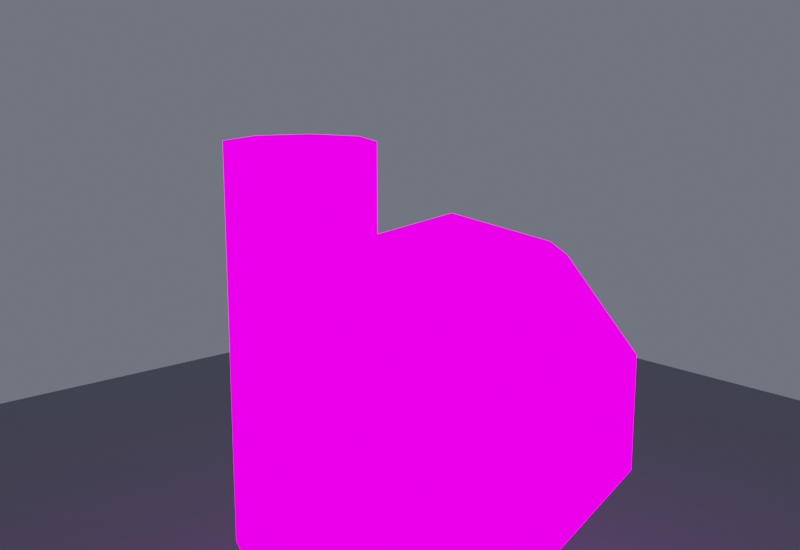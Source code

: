 # Source: SM_Station_AsteroidHab_01_Nav_NavGreen.blend  (saved by Blender 5.2.44; exported with 4.5.12 LTS)
import bpy
from mathutils import Matrix  # noqa: F401  (used for matrix-valued properties, if any)

bpy.ops.wm.read_factory_settings(use_empty=True)
scene = bpy.context.scene
scene.name = 'Scene'

# ---- images (referenced by path relative to the original .blend; pixels are not part of the script)
import os
ASSET_DIR = os.environ.get("B2B_ASSET_DIR", "")  # directory of the original .blend (textures are referenced by path, not embedded)
HERE = os.path.dirname(os.path.abspath(__file__))  # packed textures are extracted next to this script under _unpacked/

def load_image(name, relpath, width, height, colorspace="sRGB"):
    """Load a texture the original file referenced (path relative to the .blend, or extracted next to this script)."""
    p = next((c for c in (os.path.join(HERE, relpath), os.path.join(ASSET_DIR, relpath)) if relpath and os.path.exists(c)), "")
    if p:
        img = bpy.data.images.load(p, check_existing=True)
        img.name = name
    else:  # same state as the original file: an image datablock whose file is absent (Cycles renders it pink)
        img = bpy.data.images.new(name, width, height)
        img.source = "FILE"
        img.filepath = "//" + (relpath or name)
    img.colorspace_settings.name = colorspace
    return img
img_t_station_hab_d_png = load_image('T_Station_Hab_D.png', 'T_Station_Hab_D.png', 1024, 1024, 'sRGB')
img_t_station_hab_r_png = load_image('T_Station_Hab_R.png', 'T_Station_Hab_R.png', 1024, 1024, 'Non-Color')
img_t_station_hab_m_png = load_image('T_Station_Hab_M.png', 'T_Station_Hab_M.png', 1024, 1024, 'Non-Color')
img_t_station_hab_n_png = load_image('T_Station_Hab_N.png', 'T_Station_Hab_N.png', 1024, 1024, 'Non-Color')
img_t_station_hab_e_png = load_image('T_Station_Hab_E.png', 'T_Station_Hab_E.png', 1024, 1024, 'sRGB')

# ---- materials (node trees are filled in below, after node groups)
mat_scenepbr = bpy.data.materials.new('ScenePBR')
mat_floor = bpy.data.materials.new('Floor')

# ---- material node trees
mat_scenepbr.use_nodes = True; mat_scenepbr.node_tree.nodes.clear()
_N = mat_scenepbr.node_tree.nodes; _L = mat_scenepbr.node_tree.links
n0 = _N.new('ShaderNodeOutputMaterial'); n0.name = 'Material Output'; n0.location = (600, 0)
n1 = _N.new('ShaderNodeBsdfPrincipled'); n1.name = 'Principled BSDF'; n1.location = (250, 0)
n1.inputs[10].default_value = 0.005
n2 = _N.new('ShaderNodeTexImage'); n2.name = 'Image Texture'; n2.location = (-600, 0)
n2.image = img_t_station_hab_d_png
n3 = _N.new('ShaderNodeMixRGB'); n3.name = 'Mix (Legacy)'; n3.location = (0, 0)
n3.inputs[0].default_value = 0.65
n3.inputs[2].default_value = (0.55, 0.57, 0.62, 1.0)
n4 = _N.new('ShaderNodeTexImage'); n4.name = 'Image Texture.001'; n4.location = (-600, -300)
n4.image = img_t_station_hab_r_png
n5 = _N.new('ShaderNodeTexImage'); n5.name = 'Image Texture.002'; n5.location = (-600, -500)
n5.image = img_t_station_hab_m_png
n6 = _N.new('ShaderNodeTexImage'); n6.name = 'Image Texture.003'; n6.location = (-600, -200)
n6.image = img_t_station_hab_n_png
n7 = _N.new('ShaderNodeNormalMap'); n7.name = 'Normal Map'; n7.location = (0, -200)
n7.width = 160
n8 = _N.new('ShaderNodeTexImage'); n8.name = 'Image Texture.004'; n8.location = (-600, 250)
n8.image = img_t_station_hab_e_png
n9 = _N.new('ShaderNodeEmission'); n9.name = 'Emission'; n9.location = (100, 260)
n9.inputs[1].default_value = 2.0
n10 = _N.new('ShaderNodeMixShader'); n10.name = 'Mix Shader'; n10.location = (430, 120)
n11 = _N.new('ShaderNodeSeparateColor'); n11.name = 'Separate Color'; n11.location = (-150, 400)
n12 = _N.new('ShaderNodeMath'); n12.name = 'Math'; n12.location = (0, 0)
n12.operation = 'MULTIPLY_ADD'
n12.inputs[1].default_value = 3.0
_L.new(n2.outputs[0], n3.inputs[1])
_L.new(n3.outputs[0], n1.inputs[0])
_L.new(n4.outputs[0], n1.inputs[2])
_L.new(n5.outputs[0], n1.inputs[1])
_L.new(n6.outputs[0], n7.inputs[1])
_L.new(n7.outputs[0], n1.inputs[5])
_L.new(n8.outputs[0], n9.inputs[0])
_L.new(n8.outputs[0], n11.inputs[0])
_L.new(n11.outputs[0], n12.inputs[0])
_L.new(n12.outputs[0], n10.inputs[0])
_L.new(n1.outputs[0], n10.inputs[1])
_L.new(n9.outputs[0], n10.inputs[2])
_L.new(n10.outputs[0], n0.inputs[0])
n0.is_active_output = True
mat_floor.use_nodes = True; mat_floor.node_tree.nodes.clear()
_N = mat_floor.node_tree.nodes; _L = mat_floor.node_tree.links
n0 = _N.new('ShaderNodeBsdfPrincipled'); n0.name = 'Principled BSDF'; n0.location = (-200, 100)
n0.inputs[0].default_value = (0.18, 0.19, 0.22, 1.0)
n0.inputs[2].default_value = 0.4
n0.inputs[10].default_value = 0.005
n1 = _N.new('ShaderNodeOutputMaterial'); n1.name = 'Material Output'; n1.location = (200, 100)
_L.new(n0.outputs[0], n1.inputs[0])
n1.is_active_output = True

# ---- world
world_sr = bpy.data.worlds.new('SR'); scene.world = world_sr
world_sr.use_nodes = True; world_sr.node_tree.nodes.clear()
_N = world_sr.node_tree.nodes; _L = world_sr.node_tree.links
n0 = _N.new('ShaderNodeBackground'); n0.name = 'Background'; n0.location = (0, 0)
n0.inputs[0].default_value = (0.12, 0.13, 0.16, 1.0)
n0.inputs[1].default_value = 0.8
n1 = _N.new('ShaderNodeOutputWorld'); n1.name = 'World Output'; n1.location = (0, 0)
_L.new(n0.outputs[0], n1.inputs[0])
n1.is_active_output = True

# ---- cameras
cam_camera = bpy.data.cameras.new('Camera')
cam_camera.dof.use_dof = True
cam_camera.dof.focus_distance = 76.02
cam_camera.dof.aperture_fstop = 5.6

# ---- lights
light_area = bpy.data.lights.new('Area', 'AREA')
light_area.color = (1.0, 0.98, 0.92)
light_area.energy = 1200.0
light_area.size = 52.04
light_area.size_y = 1.0
light_area_001 = bpy.data.lights.new('Area.001', 'AREA')
light_area_001.color = (0.5, 0.6, 1.0)
light_area_001.energy = 1200.0
light_area_001.size = 52.04
light_area_001.size_y = 1.0
light_area_002 = bpy.data.lights.new('Area.002', 'AREA')
light_area_002.color = (0.7, 0.8, 1.0)
light_area_002.energy = 700.0
light_area_002.size = 41.63
light_area_002.size_y = 1.0

# ---- meshes
me_cylinder_070 = bpy.data.meshes.new('Cylinder.070')
me_cylinder_070.from_pydata([(-1.214e-07, -5.591, -16.1), (-1.214e-07, -5.591, 16.1), (4.066, -7.275, -16.1), (4.066, -7.275, 16.1), (5.75, -11.34, -16.1), (5.75, -11.34, 16.1), (4.066, -15.41, -16.1), (4.066, -15.41, 16.1), (-1.214e-07, -17.09, -16.1), (-1.214e-07, -17.09, 16.1), (-4.066, -15.41, -16.1), (-4.066, -15.41, 16.1), (-5.75, -11.34, -16.1), (-5.75, -11.34, 16.1), (-4.066, -7.275, -16.1), (-4.066, -7.275, 16.1), (-1.214e-07, 4.759, 12.65), (-1.214e-07, 4.759, -12.65), (4.37, 10.77, 10.23), (7.072, 14.49, 3.909), (7.072, 14.49, -3.909), (4.37, 10.77, -10.23), (7.072, 7.057, 10.23), (11.44, 8.477, 3.909), (11.44, 8.477, -3.909), (7.072, 7.057, -10.23), (7.072, 2.462, 10.23), (11.44, 1.042, 3.909), (11.44, 1.042, -3.909), (7.072, 2.462, -10.23), (4.37, -1.256, 10.23), (7.072, -4.974, 3.909), (7.072, -4.974, -3.909), (4.37, -1.256, -10.23), (3.554e-07, -2.676, 10.23), (3.554e-07, -7.271, 3.909), (3.554e-07, -7.271, -3.909), (3.554e-07, -2.676, -10.23), (-4.37, -1.256, 10.23), (-7.072, -4.974, 3.909), (-7.072, -4.974, -3.909), (-4.37, -1.256, -10.23), (-7.072, 2.462, 10.23), (-11.44, 1.042, 3.909), (-11.44, 1.042, -3.909), (-7.072, 2.462, -10.23), (-7.072, 7.057, 10.23), (-11.44, 8.477, 3.909), (-11.44, 8.477, -3.909), (-7.072, 7.057, -10.23), (-4.37, 10.77, 10.23), (-7.072, 14.49, 3.909), (-7.072, 14.49, -3.909), (-4.37, 10.77, -10.23), (-1.075e-06, 12.19, 10.23), (-1.552e-06, 16.79, 3.909), (-1.552e-06, 16.79, -3.909), (-1.075e-06, 12.19, -10.23)], [], [(0, 1, 3, 2), (2, 3, 5, 4), (4, 5, 7, 6), (6, 7, 9, 8), (8, 9, 11, 10), (10, 11, 13, 12), (3, 1, 15, 13, 11, 9, 7, 5), (12, 13, 15, 14), (14, 15, 1, 0), (0, 2, 4, 6, 8, 10, 12, 14), (55, 54, 18, 19), (17, 57, 21), (56, 55, 19, 20), (54, 16, 18), (57, 56, 20, 21), (21, 20, 24, 25), (19, 18, 22, 23), (17, 21, 25), (20, 19, 23, 24), (18, 16, 22), (25, 24, 28, 29), (23, 22, 26, 27), (17, 25, 29), (24, 23, 27, 28), (22, 16, 26), (29, 28, 32, 33), (27, 26, 30, 31), (17, 29, 33), (28, 27, 31, 32), (26, 16, 30), (33, 32, 36, 37), (31, 30, 34, 35), (17, 33, 37), (32, 31, 35, 36), (30, 16, 34), (37, 36, 40, 41), (35, 34, 38, 39), (17, 37, 41), (36, 35, 39, 40), (34, 16, 38), (41, 40, 44, 45), (39, 38, 42, 43), (17, 41, 45), (40, 39, 43, 44), (38, 16, 42), (45, 44, 48, 49), (43, 42, 46, 47), (17, 45, 49), (44, 43, 47, 48), (42, 16, 46), (49, 48, 52, 53), (47, 46, 50, 51), (17, 49, 53), (48, 47, 51, 52), (46, 16, 50), (53, 52, 56, 57), (51, 50, 54, 55), (17, 53, 57), (52, 51, 55, 56), (50, 16, 54)])
me_cylinder_070.polygons.foreach_set('use_smooth', [True] * 60)
_k = set([(0, 1), (0, 2), (0, 14), (1, 3), (1, 15), (2, 3), (2, 4), (3, 5), (4, 5), (4, 6), (5, 7), (6, 7), (6, 8), (7, 9), (8, 9), (8, 10), (9, 11), (10, 11), (10, 12), (11, 13), (12, 13), (12, 14), (13, 15), (14, 15), (16, 18), (16, 22), (16, 26), (16, 30), (16, 34), (16, 38), (16, 42), (16, 46), (16, 50), (16, 54), (17, 21), (17, 25), (17, 29), (17, 33), (17, 37), (17, 41), (17, 45), (17, 49), (17, 53), (17, 57), (18, 19), (18, 22), (18, 54), (19, 20), (19, 23), (19, 55), (20, 21), (20, 24), (20, 56), (21, 25), (21, 57), (22, 23), (22, 26), (23, 24), (23, 27), (24, 25), (24, 28), (25, 29), (26, 27), (26, 30), (27, 28), (27, 31), (28, 29), (28, 32), (29, 33), (30, 31), (30, 34), (31, 32), (31, 35), (32, 33), (32, 36), (33, 37), (34, 35), (34, 38), (35, 36), (35, 39), (36, 37), (36, 40), (37, 41), (38, 39), (38, 42), (39, 40), (39, 43), (40, 41), (40, 44), (41, 45), (42, 43), (42, 46), (43, 44), (43, 47), (44, 45), (44, 48), (45, 49), (46, 47), (46, 50), (47, 48), (47, 51), (48, 49), (48, 52), (49, 53), (50, 51), (50, 54), (51, 52), (51, 55), (52, 53), (52, 56), (53, 57), (54, 55), (55, 56), (56, 57)])
me_cylinder_070.attributes.new('sharp_edge', 'BOOLEAN', 'EDGE').data.foreach_set('value', [ (min(e.vertices), max(e.vertices)) in _k for e in me_cylinder_070.edges])
_uv = me_cylinder_070.uv_layers.new(name='UVMap')
_uv.uv.foreach_set('vector', [1.012, -0.207, 0.8505, -0.207, 0.8505, -0.1867, 1.012, -0.1867, 0.9107, -0.0115, 0.9107, 0.1495, 0.931, 0.1495, 0.931, -0.0115, 0.931, -0.0115, 0.931, 0.1495, 0.9513, 0.1495, 0.9513, -0.0115, 1.012, -0.1867, 0.8505, -0.1867, 0.8505, -0.207, 1.012, -0.207, 1.012, -0.207, 0.8505, -0.207, 0.8505, -0.2273, 1.012, -0.2273, 0.9513, -0.0115, 0.9513, 0.1495, 0.931, 0.1495, 0.931, -0.0115, 1.187, 0.08933, 1.207, 0.09775, 1.227, 0.08933, 1.236, 0.069, 1.227, 0.04867, 1.207, 0.04025, 1.187, 0.04867, 1.178, 0.069, 0.931, -0.0115, 0.931, 0.1495, 0.9107, 0.1495, 0.9107, -0.0115, 1.012, -0.2273, 0.8505, -0.2273, 0.8505, -0.207, 1.012, -0.207, 1.207, 0.09775, 1.187, 0.08933, 1.178, 0.069, 1.187, 0.04867, 1.207, 0.04025, 1.227, 0.04867, 1.236, 0.069, 1.227, 0.08933, 0.9115, -0.207, 0.8798, -0.207, 0.8798, -0.1851, 0.9115, -0.1716, 1.207, 0.1495, 1.207, 0.1867, 1.185, 0.1796, 0.9505, -0.207, 0.9115, -0.207, 0.9115, -0.1716, 0.9505, -0.1716, 1.207, 0.1867, 1.207, 0.1495, 1.185, 0.1796, 0.9822, -0.207, 0.9505, -0.207, 0.9505, -0.1716, 0.9822, -0.1851, 0.8204, 0.01783, 0.8018, 0.04945, 0.8319, 0.04945, 0.839, 0.01783, 0.8018, 0.08855, 0.8204, 0.1202, 0.839, 0.1202, 0.8319, 0.08855, 1.207, 0.1495, 1.185, 0.1796, 1.172, 0.161, 0.8018, 0.04945, 0.8018, 0.08855, 0.8319, 0.08855, 0.8319, 0.04945, 1.185, 0.1796, 1.207, 0.1495, 1.172, 0.161, 0.839, 0.01783, 0.8319, 0.04945, 0.8691, 0.04945, 0.862, 0.01783, 0.8319, 0.08855, 0.839, 0.1202, 0.862, 0.1202, 0.8691, 0.08855, 1.207, 0.1495, 1.172, 0.161, 1.172, 0.138, 0.8319, 0.04945, 0.8319, 0.08855, 0.8691, 0.08855, 0.8691, 0.04945, 1.172, 0.161, 1.207, 0.1495, 1.172, 0.138, 0.862, 0.01783, 0.8691, 0.04945, 0.8992, 0.04945, 0.8806, 0.01783, 0.8691, 0.08855, 0.862, 0.1202, 0.8806, 0.1202, 0.8992, 0.08855, 1.207, 0.1495, 1.172, 0.138, 1.185, 0.1194, 0.8691, 0.04945, 0.8691, 0.08855, 0.8992, 0.08855, 0.8992, 0.04945, 1.172, 0.138, 1.207, 0.1495, 1.185, 0.1194, 0.9822, -0.1851, 0.9505, -0.1716, 0.9505, -0.207, 0.9822, -0.207, 0.9115, -0.1716, 0.8798, -0.1851, 0.8798, -0.207, 0.9115, -0.207, 1.207, 0.1495, 1.185, 0.1194, 1.207, 0.1123, 0.9505, -0.1716, 0.9115, -0.1716, 0.9115, -0.207, 0.9505, -0.207, 1.185, 0.1194, 1.207, 0.1495, 1.207, 0.1123, 0.9822, -0.207, 0.9505, -0.207, 0.9505, -0.2424, 0.9822, -0.2289, 0.9115, -0.207, 0.8798, -0.207, 0.8798, -0.2289, 0.9115, -0.2424, 1.207, 0.1495, 1.207, 0.1123, 1.229, 0.1194, 0.9505, -0.207, 0.9115, -0.207, 0.9115, -0.2424, 0.9505, -0.2424, 1.207, 0.1123, 1.207, 0.1495, 1.229, 0.1194, 0.8806, 0.01783, 0.8992, 0.04945, 0.8691, 0.04945, 0.862, 0.01783, 0.8992, 0.08855, 0.8806, 0.1202, 0.862, 0.1202, 0.8691, 0.08855, 1.207, 0.1495, 1.229, 0.1194, 1.242, 0.138, 0.8992, 0.04945, 0.8992, 0.08855, 0.8691, 0.08855, 0.8691, 0.04945, 1.229, 0.1194, 1.207, 0.1495, 1.242, 0.138, 0.862, 0.01783, 0.8691, 0.04945, 0.8319, 0.04945, 0.839, 0.01783, 0.8691, 0.08855, 0.862, 0.1202, 0.839, 0.1202, 0.8319, 0.08855, 1.207, 0.1495, 1.242, 0.138, 1.242, 0.161, 0.8691, 0.04945, 0.8691, 0.08855, 0.8319, 0.08855, 0.8319, 0.04945, 1.242, 0.138, 1.207, 0.1495, 1.242, 0.161, 0.839, 0.01783, 0.8319, 0.04945, 0.8018, 0.04945, 0.8204, 0.01783, 0.8319, 0.08855, 0.839, 0.1202, 0.8204, 0.1202, 0.8018, 0.08855, 1.207, 0.1495, 1.242, 0.161, 1.229, 0.1796, 0.8319, 0.04945, 0.8319, 0.08855, 0.8018, 0.08855, 0.8018, 0.04945, 1.242, 0.161, 1.207, 0.1495, 1.229, 0.1796, 0.9822, -0.2289, 0.9505, -0.2424, 0.9505, -0.207, 0.9822, -0.207, 0.9115, -0.2424, 0.8798, -0.2289, 0.8798, -0.207, 0.9115, -0.207, 1.207, 0.1495, 1.229, 0.1796, 1.207, 0.1867, 0.9505, -0.2424, 0.9115, -0.2424, 0.9115, -0.207, 0.9505, -0.207, 1.229, 0.1796, 1.207, 0.1495, 1.207, 0.1867])
me_cylinder_070.materials.append(mat_scenepbr)
me_cylinder_070.update()
me_cylinder_070.normals_split_custom_set([tuple(v) for v in zip(*[iter([0.3827, 0.9239, 0.0, 0.3827, 0.9239, 0.0, 0.3827, 0.9239, 0.0, 0.3827, 0.9239, 0.0, 0.9239, 0.3827, 0.0, 0.9239, 0.3827, 0.0, 0.9239, 0.3827, 0.0, 0.9239, 0.3827, 0.0, 0.9239, -0.3827, 0.0, 0.9239, -0.3827, 0.0, 0.9239, -0.3827, 0.0, 0.9239, -0.3827, 0.0, 0.3827, -0.9239, 0.0, 0.3827, -0.9239, 0.0, 0.3827, -0.9239, 0.0, 0.3827, -0.9239, 0.0, -0.3827, -0.9239, 0.0, -0.3827, -0.9239, 0.0, -0.3827, -0.9239, 0.0, -0.3827, -0.9239, 0.0, -0.9239, -0.3827, 0.0, -0.9239, -0.3827, 0.0, -0.9239, -0.3827, 0.0, -0.9239, -0.3827, 0.0, 1.632e-07, 0.0, 1.0, 1.632e-07, 0.0, 1.0, 1.632e-07, 0.0, 1.0, 1.632e-07, 0.0, 1.0, 1.632e-07, 0.0, 1.0, 1.632e-07, 0.0, 1.0, 1.632e-07, 0.0, 1.0, 1.632e-07, 0.0, 1.0, -0.9239, 0.3827, 0.0, -0.9239, 0.3827, 0.0, -0.9239, 0.3827, 0.0, -0.9239, 0.3827, 0.0, -0.3827, 0.9239, 0.0, -0.3827, 0.9239, 0.0, -0.3827, 0.9239, 0.0, -0.3827, 0.9239, 0.0, -8.158e-08, 0.0, -1.0, -8.158e-08, 0.0, -1.0, -8.158e-08, 0.0, -1.0, -8.158e-08, 0.0, -1.0, -8.158e-08, 0.0, -1.0, -8.158e-08, 0.0, -1.0, -8.158e-08, 0.0, -1.0, -8.158e-08, 0.0, -1.0, 0.2542, 0.7824, 0.5685, 0.2542, 0.7824, 0.5685, 0.2542, 0.7824, 0.5685, 0.2542, 0.7824, 0.5685, 0.0999, 0.3075, -0.9463, 0.0999, 0.3075, -0.9463, 0.0999, 0.3075, -0.9463, 0.309, 0.9511, 0.0, 0.309, 0.9511, 0.0, 0.309, 0.9511, 0.0, 0.309, 0.9511, 0.0, 0.0999, 0.3075, 0.9463, 0.0999, 0.3075, 0.9463, 0.0999, 0.3075, 0.9463, 0.2542, 0.7824, -0.5685, 0.2542, 0.7824, -0.5685, 0.2542, 0.7824, -0.5685, 0.2542, 0.7824, -0.5685, 0.6656, 0.4836, -0.5685, 0.6656, 0.4836, -0.5685, 0.6656, 0.4836, -0.5685, 0.6656, 0.4836, -0.5685, 0.6656, 0.4836, 0.5685, 0.6656, 0.4836, 0.5685, 0.6656, 0.4836, 0.5685, 0.6656, 0.4836, 0.5685, 0.2615, 0.19, -0.9463, 0.2615, 0.19, -0.9463, 0.2615, 0.19, -0.9463, 0.809, 0.5878, 0.0, 0.809, 0.5878, 0.0, 0.809, 0.5878, 0.0, 0.809, 0.5878, 0.0, 0.2616, 0.19, 0.9463, 0.2616, 0.19, 0.9463, 0.2616, 0.19, 0.9463, 0.8227, 1.65e-07, -0.5685, 0.8227, 1.65e-07, -0.5685, 0.8227, 1.65e-07, -0.5685, 0.8227, 1.65e-07, -0.5685, 0.8227, 1.65e-07, 0.5685, 0.8227, 1.65e-07, 0.5685, 0.8227, 1.65e-07, 0.5685, 0.8227, 1.65e-07, 0.5685, 0.3233, 0.0, -0.9463, 0.3233, 0.0, -0.9463, 0.3233, 0.0, -0.9463, 1.0, 1.312e-07, 0.0, 1.0, 1.312e-07, 0.0, 1.0, 1.312e-07, 0.0, 1.0, 1.312e-07, 0.0, 0.3233, 0.0, 0.9463, 0.3233, 0.0, 0.9463, 0.3233, 0.0, 0.9463, 0.6656, -0.4836, -0.5685, 0.6656, -0.4836, -0.5685, 0.6656, -0.4836, -0.5685, 0.6656, -0.4836, -0.5685, 0.6656, -0.4836, 0.5685, 0.6656, -0.4836, 0.5685, 0.6656, -0.4836, 0.5685, 0.6656, -0.4836, 0.5685, 0.2616, -0.19, -0.9463, 0.2616, -0.19, -0.9463, 0.2616, -0.19, -0.9463, 0.809, -0.5878, 0.0, 0.809, -0.5878, 0.0, 0.809, -0.5878, 0.0, 0.809, -0.5878, 0.0, 0.2616, -0.19, 0.9463, 0.2616, -0.19, 0.9463, 0.2616, -0.19, 0.9463, 0.2542, -0.7824, -0.5685, 0.2542, -0.7824, -0.5685, 0.2542, -0.7824, -0.5685, 0.2542, -0.7824, -0.5685, 0.2542, -0.7824, 0.5685, 0.2542, -0.7824, 0.5685, 0.2542, -0.7824, 0.5685, 0.2542, -0.7824, 0.5685, 0.0999, -0.3075, -0.9463, 0.0999, -0.3075, -0.9463, 0.0999, -0.3075, -0.9463, 0.309, -0.9511, 0.0, 0.309, -0.9511, 0.0, 0.309, -0.9511, 0.0, 0.309, -0.9511, 0.0, 0.0999, -0.3075, 0.9463, 0.0999, -0.3075, 0.9463, 0.0999, -0.3075, 0.9463, -0.2542, -0.7824, -0.5685, -0.2542, -0.7824, -0.5685, -0.2542, -0.7824, -0.5685, -0.2542, -0.7824, -0.5685, -0.2542, -0.7824, 0.5685, -0.2542, -0.7824, 0.5685, -0.2542, -0.7824, 0.5685, -0.2542, -0.7824, 0.5685, -0.0999, -0.3075, -0.9463, -0.0999, -0.3075, -0.9463, -0.0999, -0.3075, -0.9463, -0.309, -0.9511, 0.0, -0.309, -0.9511, 0.0, -0.309, -0.9511, 0.0, -0.309, -0.9511, 0.0, -0.0999, -0.3075, 0.9463, -0.0999, -0.3075, 0.9463, -0.0999, -0.3075, 0.9463, -0.6656, -0.4836, -0.5685, -0.6656, -0.4836, -0.5685, -0.6656, -0.4836, -0.5685, -0.6656, -0.4836, -0.5685, -0.6656, -0.4836, 0.5685, -0.6656, -0.4836, 0.5685, -0.6656, -0.4836, 0.5685, -0.6656, -0.4836, 0.5685, -0.2616, -0.19, -0.9463, -0.2616, -0.19, -0.9463, -0.2616, -0.19, -0.9463, -0.809, -0.5878, 0.0, -0.809, -0.5878, 0.0, -0.809, -0.5878, 0.0, -0.809, -0.5878, 0.0, -0.2616, -0.19, 0.9463, -0.2616, -0.19, 0.9463, -0.2616, -0.19, 0.9463, -0.8227, -1.65e-07, -0.5685, -0.8227, -1.65e-07, -0.5685, -0.8227, -1.65e-07, -0.5685, -0.8227, -1.65e-07, -0.5685, -0.8227, -1.65e-07, 0.5685, -0.8227, -1.65e-07, 0.5685, -0.8227, -1.65e-07, 0.5685, -0.8227, -1.65e-07, 0.5685, -0.3233, 0.0, -0.9463, -0.3233, 0.0, -0.9463, -0.3233, 0.0, -0.9463, -1.0, -1.312e-07, 0.0, -1.0, -1.312e-07, 0.0, -1.0, -1.312e-07, 0.0, -1.0, -1.312e-07, 0.0, -0.3233, 0.0, 0.9463, -0.3233, 0.0, 0.9463, -0.3233, 0.0, 0.9463, -0.6656, 0.4836, -0.5685, -0.6656, 0.4836, -0.5685, -0.6656, 0.4836, -0.5685, -0.6656, 0.4836, -0.5685, -0.6656, 0.4836, 0.5685, -0.6656, 0.4836, 0.5685, -0.6656, 0.4836, 0.5685, -0.6656, 0.4836, 0.5685, -0.2616, 0.19, -0.9463, -0.2616, 0.19, -0.9463, -0.2616, 0.19, -0.9463, -0.809, 0.5878, 0.0, -0.809, 0.5878, 0.0, -0.809, 0.5878, 0.0, -0.809, 0.5878, 0.0, -0.2616, 0.19, 0.9463, -0.2616, 0.19, 0.9463, -0.2616, 0.19, 0.9463, -0.2542, 0.7824, -0.5685, -0.2542, 0.7824, -0.5685, -0.2542, 0.7824, -0.5685, -0.2542, 0.7824, -0.5685, -0.2542, 0.7824, 0.5685, -0.2542, 0.7824, 0.5685, -0.2542, 0.7824, 0.5685, -0.2542, 0.7824, 0.5685, -0.0999, 0.3075, -0.9463, -0.0999, 0.3075, -0.9463, -0.0999, 0.3075, -0.9463, -0.309, 0.9511, 0.0, -0.309, 0.9511, 0.0, -0.309, 0.9511, 0.0, -0.309, 0.9511, 0.0, -0.0999, 0.3075, 0.9463, -0.0999, 0.3075, 0.9463, -0.0999, 0.3075, 0.9463])] * 3)])
me_plane = bpy.data.meshes.new('Plane')
me_plane.from_pydata([(-91.07, -91.07, 0.0), (91.07, -91.07, 0.0), (-91.07, 91.07, 0.0), (91.07, 91.07, 0.0)], [], [(0, 1, 3, 2)])
_uv = me_plane.uv_layers.new(name='UVMap')
_uv.uv.foreach_set('vector', [0.0, 0.0, 1.0, 0.0, 1.0, 1.0, 0.0, 1.0])
me_plane.materials.append(mat_floor)
me_plane.update()

# ---- objects
ob_sm_station_asteroidhab_01_nav_navgreen = bpy.data.objects.new('SM_Station_AsteroidHab_01_Nav_NavGreen', me_cylinder_070)
ob_plane = bpy.data.objects.new('Plane', me_plane)
ob_camera = bpy.data.objects.new('Camera', cam_camera)
ob_area = bpy.data.objects.new('Area', light_area)
ob_area_001 = bpy.data.objects.new('Area.001', light_area_001)
ob_area_002 = bpy.data.objects.new('Area.002', light_area_002)

# ---- transforms, parenting, visibility, modifiers, constraints
ob_sm_station_asteroidhab_01_nav_navgreen.location = (-41.4, 25.14, 13.8)
ob_sm_station_asteroidhab_01_nav_navgreen.color = (0.8, 0.8, 0.8, 1.0)
ob_plane.location = (-41.4, 24.99, -12.71)
ob_camera.location = (8.278, 80.16, 37.92)
ob_camera.rotation_euler = (1.354, 2.999e-08, 2.409)
ob_area.location = (5.438, 51.01, 50.23)
ob_area.rotation_euler = (0.9737, 8.307e-08, 2.078)
ob_area_001.location = (-83.03, 4.173, 39.82)
ob_area_001.rotation_euler = (1.061, -3.525e-08, -1.107)
ob_area_002.location = (-41.4, 61.42, 19.0)
ob_area_002.rotation_euler = (1.429, 8.654e-08, 3.142)

# ---- collection membership
scene.collection.objects.link(ob_sm_station_asteroidhab_01_nav_navgreen)
scene.collection.objects.link(ob_plane)
scene.collection.objects.link(ob_camera)
scene.collection.objects.link(ob_area)
scene.collection.objects.link(ob_area_001)
scene.collection.objects.link(ob_area_002)

# ---- scene / render settings (as saved in the file)
scene.camera = ob_camera
scene.frame_start = 1; scene.frame_end = 250; scene.frame_set(1)
scene.render.engine = 'CYCLES'
scene.render.resolution_x = 1600
scene.render.resolution_y = 1100
scene.render.bake_bias = 0.0
scene.render.bake_samples = 0
scene.render.compositor_device = 'GPU'
scene.cycles.samples = 256
scene.eevee.use_volume_custom_range = False
scene.eevee.fast_gi_thickness_near = 0.1
scene.eevee.fast_gi_thickness_far = 0.0
scene.eevee.ray_tracing_options.screen_trace_thickness = 0.1
scene.view_settings.view_transform = 'Filmic'
scene.view_settings.exposure = 0.5
bpy.context.view_layer.update()
